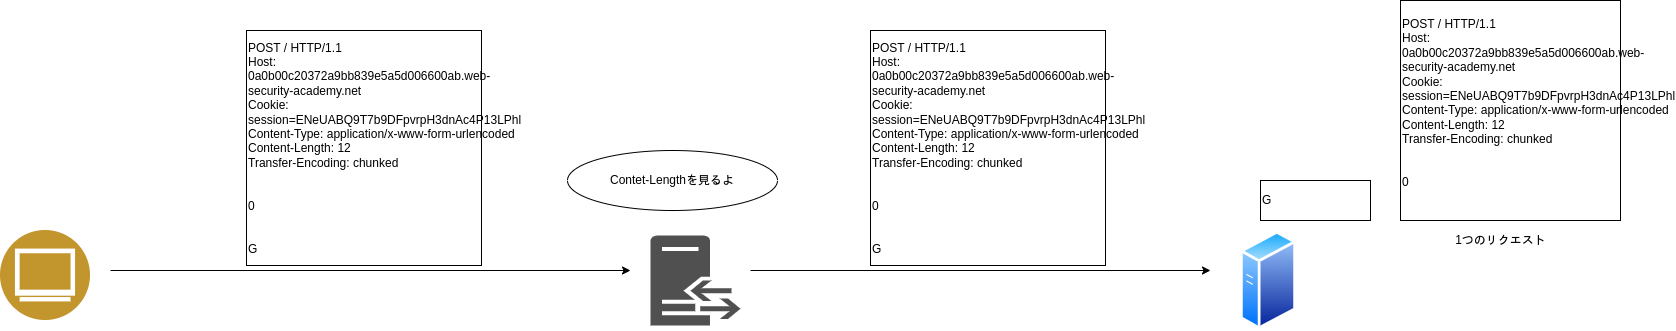

The diagram above was exported from draw.io. Its source (the exported page's mxGraphModel, read from the mxfile embedded in the PNG):
<mxGraphModel dx="1807" dy="1135" grid="0" gridSize="10" guides="1" tooltips="1" connect="1" arrows="1" fold="1" page="0" pageScale="1" pageWidth="827" pageHeight="1169" math="0" shadow="0">
  <root>
    <mxCell id="0" />
    <mxCell id="1" parent="0" />
    <mxCell id="2" value="" style="aspect=fixed;perimeter=ellipsePerimeter;html=1;align=center;shadow=0;dashed=0;fontColor=#4277BB;labelBackgroundColor=#ffffff;fontSize=12;spacingTop=3;image;image=img/lib/ibm/users/browser.svg;" parent="1" vertex="1">
      <mxGeometry x="50" y="240" width="90" height="90" as="geometry" />
    </mxCell>
    <mxCell id="3" value="" style="sketch=0;pointerEvents=1;shadow=0;dashed=0;html=1;strokeColor=none;fillColor=#505050;labelPosition=center;verticalLabelPosition=bottom;verticalAlign=top;outlineConnect=0;align=center;shape=mxgraph.office.servers.reverse_proxy;" parent="1" vertex="1">
      <mxGeometry x="700" y="245" width="90" height="90" as="geometry" />
    </mxCell>
    <mxCell id="7" value="" style="aspect=fixed;perimeter=ellipsePerimeter;html=1;align=center;shadow=0;dashed=0;spacingTop=3;image;image=img/lib/active_directory/generic_server.svg;" parent="1" vertex="1">
      <mxGeometry x="1290" y="240" width="56" height="100" as="geometry" />
    </mxCell>
    <mxCell id="11" value="" style="endArrow=classic;html=1;" parent="1" edge="1">
      <mxGeometry width="50" height="50" relative="1" as="geometry">
        <mxPoint x="160" y="280" as="sourcePoint" />
        <mxPoint x="680" y="280" as="targetPoint" />
      </mxGeometry>
    </mxCell>
    <mxCell id="12" value="POST / HTTP/1.1&lt;br&gt;Host: 0a0b00c20372a9bb839e5a5d006600ab.web-security-academy.net&lt;br&gt;Cookie: session=ENeUABQ9T7b9DFpvrpH3dnAc4P13LPhl&lt;br&gt;&lt;div style=&quot;&quot;&gt;&lt;span style=&quot;background-color: initial;&quot;&gt;Content-Type: application/x-www-form-urlencoded&lt;/span&gt;&lt;/div&gt;Content-Length: 12&lt;br&gt;Transfer-Encoding: chunked&lt;br&gt;&lt;br&gt;&lt;br&gt;0&lt;br&gt;&lt;br&gt;&lt;br&gt;G" style="whiteSpace=wrap;html=1;aspect=fixed;align=left;" parent="1" vertex="1">
      <mxGeometry x="296" y="40" width="235" height="235" as="geometry" />
    </mxCell>
    <mxCell id="13" value="&lt;span style=&quot;color: rgba(0, 0, 0, 0); font-family: monospace; font-size: 0px; text-align: start;&quot;&gt;%3CmxGraphModel%3E%3Croot%3E%3CmxCell%20id%3D%220%22%2F%3E%3CmxCell%20id%3D%221%22%20parent%3D%220%22%2F%3E%3CmxCell%20id%3D%222%22%20value%3D%22%22%20style%3D%22shape%3Dmxgraph.rack.cisco.cisco_carrier_packet_transport_200%3Bhtml%3D1%3BlabelPosition%3Dright%3Balign%3Dleft%3BspacingLeft%3D15%3Bdashed%3D0%3Bshadow%3D0%3BfillColor%3D%23ffffff%3B%22%20vertex%3D%221%22%20parent%3D%221%22%3E%3CmxGeometry%20x%3D%22240%22%20y%3D%22180%22%20width%3D%22161%22%20height%3D%2230%22%20as%3D%22geometry%22%2F%3E%3C%2FmxCell%3E%3C%2Froot%3E%3C%2FmxGraphModel%3E&lt;/span&gt;" style="text;html=1;align=center;verticalAlign=middle;resizable=0;points=[];autosize=1;strokeColor=none;fillColor=none;" parent="1" vertex="1">
      <mxGeometry x="240" y="105" width="20" height="30" as="geometry" />
    </mxCell>
    <mxCell id="14" value="&lt;span style=&quot;color: rgba(0, 0, 0, 0); font-family: monospace; font-size: 0px; text-align: start;&quot;&gt;%3CmxGraphModel%3E%3Croot%3E%3CmxCell%20id%3D%220%22%2F%3E%3CmxCell%20id%3D%221%22%20parent%3D%220%22%2F%3E%3CmxCell%20id%3D%222%22%20value%3D%22%22%20style%3D%22shape%3Dmxgraph.rack.cisco.cisco_carrier_packet_transport_200%3Bhtml%3D1%3BlabelPosition%3Dright%3Balign%3Dleft%3BspacingLeft%3D15%3Bdashed%3D0%3Bshadow%3D0%3BfillColor%3D%23ffffff%3B%22%20vertex%3D%221%22%20parent%3D%221%22%3E%3CmxGeometry%20x%3D%22240%22%20y%3D%22180%22%20width%3D%22161%22%20height%3D%2230%22%20as%3D%22geometry%22%2F%3E%3C%2FmxCell%3E%3C%2Froot%3E%3C%2FmxGraphModel%3E&lt;/span&gt;" style="text;html=1;align=center;verticalAlign=middle;resizable=0;points=[];autosize=1;strokeColor=none;fillColor=none;" parent="1" vertex="1">
      <mxGeometry x="210" y="115" width="20" height="30" as="geometry" />
    </mxCell>
    <mxCell id="16" value="" style="endArrow=classic;html=1;" parent="1" edge="1">
      <mxGeometry width="50" height="50" relative="1" as="geometry">
        <mxPoint x="800" y="280" as="sourcePoint" />
        <mxPoint x="1260" y="280" as="targetPoint" />
      </mxGeometry>
    </mxCell>
    <mxCell id="18" value="Contet-Lengthを見るよ" style="ellipse;whiteSpace=wrap;html=1;align=center;newEdgeStyle={&quot;edgeStyle&quot;:&quot;entityRelationEdgeStyle&quot;,&quot;startArrow&quot;:&quot;none&quot;,&quot;endArrow&quot;:&quot;none&quot;,&quot;segment&quot;:10,&quot;curved&quot;:1,&quot;sourcePerimeterSpacing&quot;:0,&quot;targetPerimeterSpacing&quot;:0};treeFolding=1;treeMoving=1;" parent="1" vertex="1" collapsed="1">
      <mxGeometry x="617" y="160" width="210" height="60" as="geometry" />
    </mxCell>
    <mxCell id="19" value="POST / HTTP/1.1&lt;br&gt;Host: 0a0b00c20372a9bb839e5a5d006600ab.web-security-academy.net&lt;br&gt;Cookie: session=ENeUABQ9T7b9DFpvrpH3dnAc4P13LPhl&lt;br&gt;&lt;div style=&quot;&quot;&gt;&lt;span style=&quot;background-color: initial;&quot;&gt;Content-Type: application/x-www-form-urlencoded&lt;/span&gt;&lt;/div&gt;Content-Length: 12&lt;br&gt;Transfer-Encoding: chunked&lt;br&gt;&lt;br&gt;&lt;br&gt;0&lt;br&gt;&lt;br&gt;&lt;br&gt;G" style="whiteSpace=wrap;html=1;aspect=fixed;align=left;" parent="1" vertex="1">
      <mxGeometry x="920" y="40" width="235" height="235" as="geometry" />
    </mxCell>
    <mxCell id="20" value="&lt;span style=&quot;&quot;&gt;POST / HTTP/1.1&lt;/span&gt;&lt;br style=&quot;&quot;&gt;&lt;span style=&quot;&quot;&gt;Host: 0a0b00c20372a9bb839e5a5d006600ab.web-security-academy.net&lt;/span&gt;&lt;br style=&quot;&quot;&gt;&lt;span style=&quot;&quot;&gt;Cookie: session=ENeUABQ9T7b9DFpvrpH3dnAc4P13LPhl&lt;/span&gt;&lt;br style=&quot;&quot;&gt;&lt;div style=&quot;&quot;&gt;&lt;span style=&quot;background-color: initial;&quot;&gt;Content-Type: application/x-www-form-urlencoded&lt;/span&gt;&lt;/div&gt;&lt;span style=&quot;&quot;&gt;Content-Length: 12&lt;/span&gt;&lt;br style=&quot;&quot;&gt;&lt;span style=&quot;&quot;&gt;Transfer-Encoding: chunked&lt;/span&gt;&lt;br style=&quot;&quot;&gt;&lt;br style=&quot;&quot;&gt;&lt;br style=&quot;&quot;&gt;&lt;span style=&quot;&quot;&gt;0&lt;/span&gt;&lt;br style=&quot;&quot;&gt;&lt;div style=&quot;&quot;&gt;&lt;br&gt;&lt;/div&gt;" style="whiteSpace=wrap;html=1;aspect=fixed;align=left;" parent="1" vertex="1">
      <mxGeometry x="1450" y="10" width="220" height="220" as="geometry" />
    </mxCell>
    <mxCell id="21" value="&lt;div style=&quot;&quot;&gt;&lt;span style=&quot;background-color: initial;&quot;&gt;G&lt;/span&gt;&lt;/div&gt;" style="rounded=0;whiteSpace=wrap;html=1;align=left;" parent="1" vertex="1">
      <mxGeometry x="1310" y="190" width="110" height="40" as="geometry" />
    </mxCell>
    <mxCell id="22" value="1つのリクエスト" style="text;html=1;align=center;verticalAlign=middle;resizable=0;points=[];autosize=1;strokeColor=none;fillColor=none;" parent="1" vertex="1">
      <mxGeometry x="1495" y="235" width="110" height="30" as="geometry" />
    </mxCell>
  </root>
</mxGraphModel>